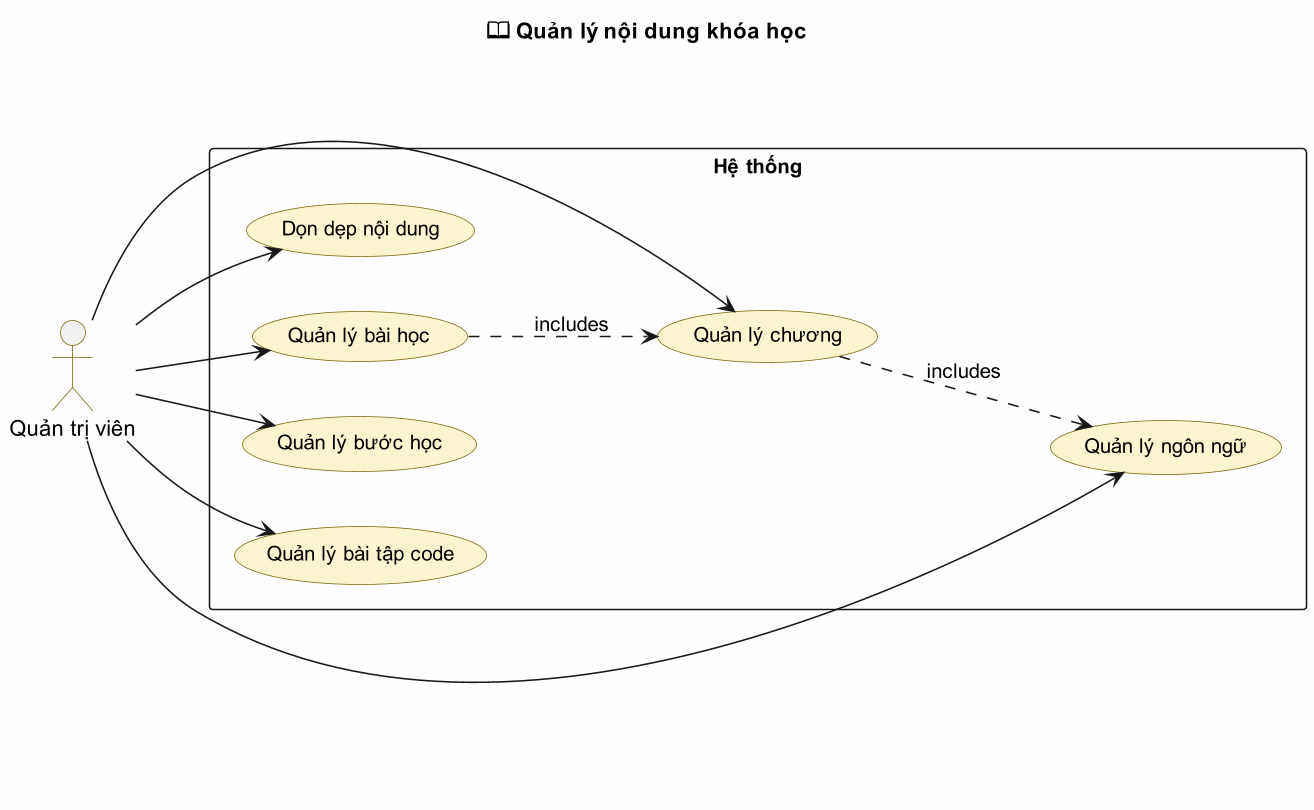

The diagram above was rendered by PlantUML. Its source (embedded in the PNG):
@startuml
skinparam dpi 150
skinparam backgroundColor #FEFEFE
skinparam defaultFontSize 13
skinparam usecaseFontSize 13
skinparam actorFontSize 14
skinparam usecaseBorderColor #7D6608
skinparam usecaseBackgroundColor #FCF3CF
skinparam actorBorderColor #7D6608

left to right direction
title 📖 Quản lý nội dung khóa học

actor "Quản trị viên" as ADMIN

rectangle "Hệ thống" {
  (Quản lý ngôn ngữ) as K1
  (Quản lý chương) as K2
  (Quản lý bài học) as K3
  (Quản lý bước học) as K4
  (Quản lý bài tập code) as K5
  (Dọn dẹp nội dung) as K6
}

ADMIN --> K1
ADMIN --> K2
ADMIN --> K3
ADMIN --> K4
ADMIN --> K5
ADMIN --> K6

K2 ..> K1 : includes
K3 ..> K2 : includes

@enduml